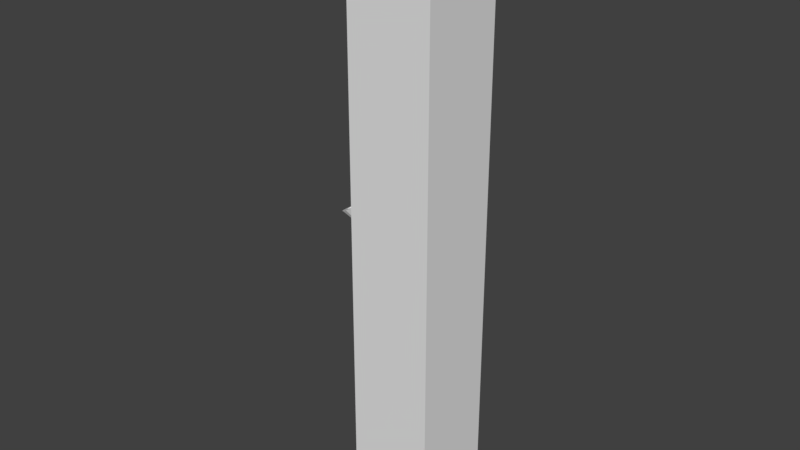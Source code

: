 # Source: torch_wall.blend  (saved by Blender 2.79.0; exported with 4.5.12 LTS)
import bpy
from mathutils import Matrix  # noqa: F401  (used for matrix-valued properties, if any)

bpy.ops.wm.read_factory_settings(use_empty=True)
scene = bpy.context.scene
scene.name = 'Scene'

# ---- collections
col_collection_1 = bpy.data.collections.new('Collection 1'); scene.collection.children.link(col_collection_1)

# ---- materials (node trees are filled in below, after node groups)
mat_stone = bpy.data.materials.new('Stone')

# ---- material node trees

# ---- world
world_world = bpy.data.worlds.new('World'); scene.world = world_world
world_world.color = (0.05088, 0.05088, 0.05088)
world_world.use_sun_shadow = False
world_world.sun_shadow_jitter_overblur = 0.0
world_world.cycles.sampling_method = 'MANUAL'

# ---- meshes
me_cube_001 = bpy.data.meshes.new('Cube.001')
me_cube_001.from_pydata([(-1.0, -1.0, 0.0), (-1.0, -1.0, 14.0), (-1.0, 1.0, 0.0), (-1.0, 1.0, 14.0), (1.0, -1.0, 0.0), (1.0, -1.0, 14.0), (1.0, 1.0, 0.0), (1.0, 1.0, 14.0), (-0.9398, 0.1324, 5.647), (-1.669, 0.2202, 6.905), (-0.896, 0.1223, 5.673), (-1.596, 0.2034, 6.947), (-0.8589, 0.09361, 5.694), (-1.534, 0.1557, 6.983), (-0.834, 0.05066, 5.709), (-1.493, 0.08425, 7.007), (-0.8253, -5.566e-09, 5.714), (-1.479, -1.038e-08, 7.015), (-0.834, -0.05066, 5.709), (-1.493, -0.08425, 7.007), (-0.8589, -0.09361, 5.694), (-1.534, -0.1557, 6.983), (-0.896, -0.1223, 5.673), (-1.596, -0.2034, 6.947), (-0.9398, -0.1324, 5.647), (-1.669, -0.2202, 6.905), (-0.9837, -0.1223, 5.622), (-1.742, -0.2034, 6.863), (-1.021, -0.09361, 5.6), (-1.804, -0.1557, 6.827), (-1.046, -0.05066, 5.586), (-1.845, -0.08425, 6.803), (-1.054, 1.799e-09, 5.581), (-1.86, 1.865e-09, 6.794), (-1.046, 0.05066, 5.586), (-1.845, 0.08425, 6.803), (-1.021, 0.09361, 5.6), (-1.804, 0.1557, 6.827), (-0.9837, 0.1223, 5.622), (-1.742, 0.2034, 6.863), (-1.769, 0.2236, 7.077), (-1.695, 0.2066, 7.12), (-1.632, 0.1581, 7.156), (-1.59, 0.08557, 7.181), (-1.576, -1.394e-08, 7.189), (-1.59, -0.08557, 7.181), (-1.632, -0.1581, 7.156), (-1.695, -0.2066, 7.12), (-1.769, -0.2236, 7.077), (-1.843, -0.2066, 7.034), (-1.906, -0.1581, 6.998), (-1.948, -0.08557, 6.973), (-1.962, -1.482e-08, 6.965), (-1.948, 0.08557, 6.973), (-1.906, 0.1581, 6.998), (-1.843, 0.2066, 7.034), (-1.66, 0.305, 7.14), (-1.769, 0.3302, 7.077), (-1.567, 0.2335, 7.194), (-1.505, 0.1264, 7.23), (-1.483, -1.614e-08, 7.243), (-1.505, -0.1264, 7.23), (-1.567, -0.2335, 7.194), (-1.66, -0.305, 7.14), (-1.769, -0.3302, 7.077), (-1.878, -0.305, 7.014), (-1.971, -0.2335, 6.96), (-2.033, -0.1264, 6.924), (-2.055, 2.23e-09, 6.911), (-2.033, 0.1264, 6.924), (-1.971, 0.2335, 6.96), (-1.878, 0.305, 7.014), (-1.661, 0.1381, 6.891), (-1.615, 0.1276, 6.917), (-1.576, 0.09766, 6.94), (-1.551, 0.05285, 6.955), (-1.541, -9.257e-09, 6.96), (-1.551, -0.05285, 6.955), (-1.576, -0.09766, 6.94), (-1.615, -0.1276, 6.917), (-1.661, -0.1381, 6.891), (-1.707, -0.1276, 6.864), (-1.745, -0.09766, 6.842), (-1.771, -0.05285, 6.827), (-1.78, -9.796e-09, 6.821), (-1.771, 0.05285, 6.827), (-1.745, 0.09766, 6.842), (-1.707, 0.1276, 6.864), (-0.847, -1.417e-10, 5.487), (-0.7962, 0.03623, 5.574), (-0.814, 0.06694, 5.564), (-0.8719, -0.09467, 5.53), (-0.8405, -0.08746, 5.548), (-0.9475, 0.03623, 5.486), (-0.9538, 1.474e-09, 5.483), (-0.8405, 0.08746, 5.548), (-0.8719, 0.09467, 5.53), (-0.814, -0.06694, 5.564), (-0.7962, -0.03623, 5.574), (-0.9475, -0.03623, 5.486), (-0.9298, -0.06694, 5.497), (-0.9032, 0.08746, 5.512), (-0.79, -3.793e-09, 5.578), (-0.9032, -0.08746, 5.512), (-0.9298, 0.06694, 5.497)], [], [(6, 7, 5, 4), (0, 4, 5, 1), (3, 1, 5, 7), (2, 3, 7, 6), (3, 2, 0, 1), (8, 9, 11, 10), (10, 11, 13, 12), (12, 13, 15, 14), (14, 15, 17, 16), (16, 17, 19, 18), (18, 19, 21, 20), (20, 21, 23, 22), (22, 23, 25, 24), (24, 25, 27, 26), (26, 27, 29, 28), (28, 29, 31, 30), (30, 31, 33, 32), (32, 33, 35, 34), (34, 35, 37, 36), (17, 15, 59, 60), (36, 37, 39, 38), (38, 39, 9, 8), (90, 89, 88), (55, 54, 86, 87), (27, 25, 64, 65), (37, 35, 69, 70), (13, 11, 56, 58), (23, 21, 62, 63), (33, 31, 67, 68), (19, 17, 60, 61), (29, 27, 65, 66), (39, 37, 70, 71), (15, 13, 58, 59), (25, 23, 63, 64), (11, 9, 57, 56), (35, 33, 68, 69), (21, 19, 61, 62), (31, 29, 66, 67), (9, 39, 71, 57), (40, 41, 56, 57), (41, 42, 58, 56), (42, 43, 59, 58), (43, 44, 60, 59), (44, 45, 61, 60), (45, 46, 62, 61), (46, 47, 63, 62), (47, 48, 64, 63), (48, 49, 65, 64), (49, 50, 66, 65), (50, 51, 67, 66), (51, 52, 68, 67), (52, 53, 69, 68), (53, 54, 70, 69), (54, 55, 71, 70), (55, 40, 57, 71), (73, 72, 87, 86, 85, 84, 83, 82, 81, 80, 79, 78, 77, 76, 75, 74), (48, 47, 79, 80), (41, 40, 72, 73), (40, 55, 87, 72), (49, 48, 80, 81), (42, 41, 73, 74), (50, 49, 81, 82), (43, 42, 74, 75), (51, 50, 82, 83), (44, 43, 75, 76), (52, 51, 83, 84), (45, 44, 76, 77), (53, 52, 84, 85), (46, 45, 77, 78), (54, 53, 85, 86), (47, 46, 78, 79), (92, 91, 88), (94, 93, 88), (96, 95, 88), (98, 97, 88), (100, 99, 88), (101, 96, 88), (89, 102, 88), (91, 103, 88), (93, 104, 88), (95, 90, 88), (97, 92, 88), (99, 94, 88), (102, 98, 88), (103, 100, 88), (104, 101, 88), (36, 38, 101, 104), (26, 28, 100, 103), (16, 18, 98, 102), (30, 32, 94, 99), (20, 22, 92, 97), (10, 12, 90, 95), (34, 36, 104, 93), (24, 26, 103, 91), (14, 16, 102, 89), (38, 8, 96, 101), (28, 30, 99, 100), (18, 20, 97, 98), (8, 10, 95, 96), (32, 34, 93, 94), (22, 24, 91, 92), (12, 14, 89, 90)])
_uv = me_cube_001.uv_layers.new(name='UVMap')
_uv.uv.foreach_set('vector', [0.205, 0.0, 0.205, 1.0, 2.688e-07, 1.0, 0.0, 3.061e-08, 0.6149, 0.0008171, 0.8199, 0.0, 0.8199, 0.9652, 0.6149, 0.966, 0.8199, 0.1429, 0.8199, 0.0, 1.0, 1.278e-08, 1.0, 0.1429, 0.41, 0.9652, 0.41, 0.0, 0.6149, 0.0008172, 0.6149, 0.966, 0.205, 0.9959, 0.205, 1.065e-08, 0.41, 0.0, 0.41, 0.9959, 0.8831, 0.612, 0.8898, 0.712, 0.8811, 0.7123, 0.8778, 0.6122, 0.8778, 0.6122, 0.8811, 0.7123, 0.8731, 0.713, 0.873, 0.6127, 0.9148, 0.4925, 0.9088, 0.5858, 0.9013, 0.587, 0.9103, 0.4932, 0.9103, 0.4932, 0.9013, 0.587, 0.8927, 0.587, 0.9051, 0.4932, 0.9051, 0.4932, 0.8927, 0.587, 0.8841, 0.5859, 0.8999, 0.4925, 0.8999, 0.4925, 0.8841, 0.5859, 0.8771, 0.5838, 0.8957, 0.4913, 0.873, 0.8387, 0.8731, 0.7384, 0.8811, 0.7391, 0.8778, 0.8392, 0.8778, 0.8392, 0.8811, 0.7391, 0.8898, 0.7394, 0.8831, 0.8394, 0.8831, 0.8394, 0.8898, 0.7394, 0.8981, 0.7392, 0.8881, 0.8392, 0.8881, 0.8392, 0.8981, 0.7392, 0.9047, 0.7384, 0.892, 0.8388, 0.8927, 0.857, 0.899, 0.9495, 0.8917, 0.9481, 0.8883, 0.8562, 0.8883, 0.8562, 0.8917, 0.9481, 0.8831, 0.9476, 0.8831, 0.8559, 0.8831, 0.8559, 0.8831, 0.9476, 0.8744, 0.9481, 0.8779, 0.8562, 0.8779, 0.8562, 0.8744, 0.9481, 0.8671, 0.9495, 0.8735, 0.857, 0.8927, 0.587, 0.9013, 0.587, 0.9035, 0.6031, 0.8905, 0.6032, 0.892, 0.6126, 0.9047, 0.7129, 0.8981, 0.7122, 0.8881, 0.6122, 0.8881, 0.6122, 0.8981, 0.7122, 0.8898, 0.712, 0.8831, 0.612, 0.9133, 0.483, 0.9101, 0.4835, 0.9072, 0.4771, 0.9047, 0.6396, 0.9054, 0.6339, 0.9285, 0.6374, 0.9281, 0.6409, 0.8981, 0.7392, 0.8898, 0.7394, 0.8922, 0.7273, 0.9047, 0.7269, 0.923, 0.9041, 0.9184, 0.9092, 0.9014, 0.9069, 0.9083, 0.8994, 0.8731, 0.713, 0.8811, 0.7123, 0.879, 0.7245, 0.8671, 0.7257, 0.8811, 0.7391, 0.8731, 0.7384, 0.8671, 0.7257, 0.879, 0.7268, 0.9168, 0.9151, 0.9184, 0.9212, 0.9014, 0.9249, 0.899, 0.9159, 0.8841, 0.5859, 0.8927, 0.587, 0.8905, 0.6032, 0.8777, 0.6015, 0.923, 0.9263, 0.9298, 0.9299, 0.9186, 0.938, 0.9083, 0.9327, 0.9298, 0.9009, 0.923, 0.9041, 0.9083, 0.8994, 0.9186, 0.8945, 0.9013, 0.587, 0.9088, 0.5858, 0.9148, 0.6014, 0.9035, 0.6031, 0.8898, 0.7394, 0.8811, 0.7391, 0.879, 0.7268, 0.8922, 0.7273, 0.8811, 0.7123, 0.8898, 0.712, 0.8922, 0.7241, 0.879, 0.7245, 0.9184, 0.9092, 0.9168, 0.9151, 0.899, 0.9159, 0.9014, 0.9069, 0.8771, 0.5838, 0.8841, 0.5859, 0.8777, 0.6015, 0.8671, 0.5983, 0.9184, 0.9212, 0.923, 0.9263, 0.9083, 0.9327, 0.9014, 0.9249, 0.8898, 0.712, 0.8981, 0.7122, 0.9047, 0.7245, 0.8922, 0.7241, 0.9277, 0.887, 0.9367, 0.887, 0.9388, 0.8945, 0.9256, 0.8945, 0.9367, 0.887, 0.9449, 0.8846, 0.951, 0.891, 0.9388, 0.8945, 0.9449, 0.8846, 0.9513, 0.8802, 0.9603, 0.8844, 0.951, 0.891, 0.9513, 0.8802, 0.9547, 0.8745, 0.9654, 0.8759, 0.9603, 0.8844, 0.9547, 0.8745, 0.9547, 0.8682, 0.9654, 0.8667, 0.9654, 0.8759, 0.9547, 0.8682, 0.9513, 0.8625, 0.9603, 0.8582, 0.9654, 0.8667, 0.9513, 0.8625, 0.9449, 0.8581, 0.951, 0.8517, 0.9603, 0.8582, 0.9449, 0.8581, 0.9367, 0.8557, 0.9388, 0.8482, 0.951, 0.8517, 0.9367, 0.8557, 0.9278, 0.8557, 0.9256, 0.8482, 0.9388, 0.8482, 0.9278, 0.8557, 0.9195, 0.8581, 0.9134, 0.8517, 0.9256, 0.8482, 0.9195, 0.8581, 0.9132, 0.8625, 0.9041, 0.8582, 0.9134, 0.8517, 0.9132, 0.8625, 0.9097, 0.8682, 0.899, 0.8667, 0.9041, 0.8582, 0.9097, 0.8682, 0.9097, 0.8745, 0.899, 0.8759, 0.899, 0.8667, 0.9097, 0.8745, 0.9132, 0.8802, 0.9041, 0.8844, 0.899, 0.8759, 0.9132, 0.8802, 0.9195, 0.8846, 0.9134, 0.891, 0.9041, 0.8844, 0.9195, 0.8846, 0.9277, 0.887, 0.9256, 0.8945, 0.9134, 0.891, 0.9107, 0.6803, 0.9158, 0.6789, 0.9213, 0.6789, 0.9264, 0.6803, 0.9303, 0.6831, 0.9324, 0.6866, 0.9324, 0.6905, 0.9303, 0.694, 0.9264, 0.6967, 0.9213, 0.6982, 0.9158, 0.6982, 0.9107, 0.6967, 0.9068, 0.694, 0.9047, 0.6905, 0.9047, 0.6866, 0.9068, 0.6831, 0.9294, 0.6193, 0.9286, 0.6251, 0.9055, 0.6218, 0.906, 0.6182, 0.9054, 0.6517, 0.9047, 0.6458, 0.9281, 0.6447, 0.9285, 0.6484, 0.9047, 0.6458, 0.9047, 0.6396, 0.9281, 0.6409, 0.9281, 0.6447, 0.9294, 0.6131, 0.9294, 0.6193, 0.906, 0.6182, 0.906, 0.6144, 0.9068, 0.6563, 0.9054, 0.6517, 0.9285, 0.6484, 0.9294, 0.6512, 0.9286, 0.6074, 0.9294, 0.6131, 0.906, 0.6144, 0.9055, 0.6109, 0.9054, 0.6614, 0.9075, 0.6563, 0.9301, 0.6606, 0.9288, 0.6638, 0.9272, 0.6032, 0.9286, 0.6074, 0.9055, 0.6109, 0.9047, 0.6082, 0.9047, 0.6676, 0.9054, 0.6614, 0.9288, 0.6638, 0.9284, 0.6676, 0.9198, 0.7178, 0.9207, 0.7239, 0.9052, 0.7216, 0.9047, 0.7178, 0.9054, 0.6737, 0.9047, 0.6676, 0.9284, 0.6676, 0.9288, 0.6713, 0.9207, 0.7117, 0.9198, 0.7178, 0.9047, 0.7178, 0.9052, 0.714, 0.9075, 0.6789, 0.9054, 0.6737, 0.9288, 0.6713, 0.9301, 0.6745, 0.9054, 0.6339, 0.9068, 0.6297, 0.9294, 0.6348, 0.9285, 0.6374, 0.9286, 0.6251, 0.9272, 0.6297, 0.9047, 0.6246, 0.9055, 0.6218, 0.9172, 0.7113, 0.9137, 0.7117, 0.9155, 0.7047, 0.9047, 0.7048, 0.9053, 0.7022, 0.9155, 0.7047, 0.9137, 0.6982, 0.9172, 0.6988, 0.9155, 0.7047, 0.9027, 0.483, 0.8996, 0.4821, 0.9072, 0.4771, 0.9073, 0.7096, 0.9053, 0.7074, 0.9155, 0.7047, 0.9103, 0.6987, 0.9137, 0.6982, 0.9155, 0.7047, 0.9101, 0.4835, 0.9063, 0.4835, 0.9072, 0.4771, 0.9137, 0.7117, 0.9103, 0.7111, 0.9155, 0.7047, 0.9053, 0.7022, 0.9073, 0.7001, 0.9155, 0.7047, 0.9172, 0.6988, 0.9202, 0.7003, 0.9155, 0.7047, 0.9202, 0.7099, 0.9172, 0.7113, 0.9155, 0.7047, 0.9053, 0.7074, 0.9047, 0.7048, 0.9155, 0.7047, 0.9063, 0.4835, 0.9027, 0.483, 0.9072, 0.4771, 0.9103, 0.7111, 0.9073, 0.7096, 0.9155, 0.7047, 0.9073, 0.7001, 0.9103, 0.6987, 0.9155, 0.7047, 0.892, 0.6126, 0.8881, 0.6122, 0.8856, 0.6033, 0.8884, 0.6036, 0.8881, 0.8392, 0.892, 0.8388, 0.8884, 0.8478, 0.8856, 0.8481, 0.9051, 0.4932, 0.8999, 0.4925, 0.9027, 0.483, 0.9063, 0.4835, 0.8883, 0.8562, 0.8831, 0.8559, 0.8831, 0.8482, 0.8868, 0.8484, 0.873, 0.8387, 0.8778, 0.8392, 0.8783, 0.8481, 0.8748, 0.8477, 0.8778, 0.6122, 0.873, 0.6127, 0.8748, 0.6036, 0.8783, 0.6033, 0.8779, 0.8562, 0.8735, 0.857, 0.8762, 0.849, 0.8794, 0.8484, 0.8831, 0.8394, 0.8881, 0.8392, 0.8856, 0.8481, 0.882, 0.8482, 0.9103, 0.4932, 0.9051, 0.4932, 0.9063, 0.4835, 0.9101, 0.4835, 0.8881, 0.6122, 0.8831, 0.612, 0.882, 0.6032, 0.8856, 0.6033, 0.8927, 0.857, 0.8883, 0.8562, 0.8868, 0.8484, 0.8899, 0.849, 0.8999, 0.4925, 0.8957, 0.4913, 0.8996, 0.4821, 0.9027, 0.483, 0.8831, 0.612, 0.8778, 0.6122, 0.8783, 0.6033, 0.882, 0.6032, 0.8831, 0.8559, 0.8779, 0.8562, 0.8794, 0.8484, 0.8831, 0.8482, 0.8778, 0.8392, 0.8831, 0.8394, 0.882, 0.8482, 0.8783, 0.8481, 0.9148, 0.4925, 0.9103, 0.4932, 0.9101, 0.4835, 0.9133, 0.483])
me_cube_001.materials.append(mat_stone)
me_cube_001.use_remesh_preserve_volume = False
me_cube_001.use_remesh_preserve_attributes = False
me_cube_001.use_mirror_vertex_groups = False
me_cube_001.update()

# ---- objects
ob_cube = bpy.data.objects.new('Cube', me_cube_001)

# ---- transforms, parenting, visibility, modifiers, constraints
ob_cube.location = (0.0, 0.0, 0.0)
ob_cube.scale = (0.5, 0.5, 0.5)
ob_cube.lineart.crease_threshold = 0.0

# ---- collection membership
col_collection_1.objects.link(ob_cube)

# ---- scene / render settings (as saved in the file)
scene.frame_start = 1; scene.frame_end = 250; scene.frame_set(1)
scene.render.engine = 'CYCLES'
scene.render.resolution_percentage = 50
scene.render.dither_intensity = 0.0
scene.cycles.use_denoising = False
scene.cycles.samples = 128
scene.cycles.sampling_pattern = 'TABULATED_SOBOL'
scene.cycles.use_adaptive_sampling = False
scene.cycles.use_light_tree = False
scene.cycles.blur_glossy = 0.0
scene.cycles.sample_clamp_indirect = 0.0
scene.view_settings.view_transform = 'Standard'
bpy.context.view_layer.update()

# ---- added for rendering (the .blend has no active camera and no usable light): camera, sun
cam_auto = bpy.data.cameras.new('AutoCamera')
cam_auto.lens = 50.0
cam_auto.sensor_width = 36.0
cam_auto.clip_end = 1000.0
ob_auto_camera = bpy.data.objects.new('AutoCamera', cam_auto)
scene.collection.objects.link(ob_auto_camera)
ob_auto_camera.location = (6.42955, -8.03183, 8.85455)
ob_auto_camera.rotation_euler = (1.09748, -7.21219e-08, 0.694738)
scene.camera = ob_auto_camera
light_auto_sun = bpy.data.lights.new('AutoSun', 'SUN')
light_auto_sun.energy = 3.0
light_auto_sun.angle = 0.0523599
ob_auto_sun = bpy.data.objects.new('AutoSun', light_auto_sun)
scene.collection.objects.link(ob_auto_sun)
ob_auto_sun.rotation_euler = (0.872665, 0.174533, 0.523599)
bpy.context.view_layer.update()
